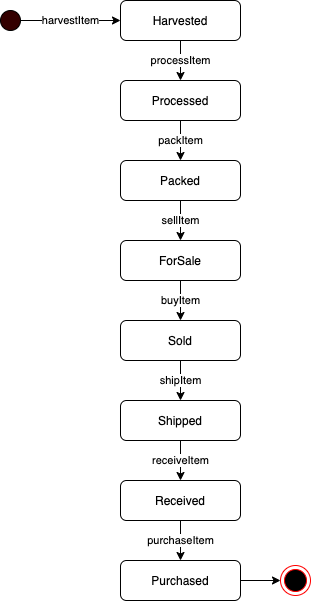

The diagram above was exported from draw.io. Its source (the exported page's mxGraphModel, read from the mxfile embedded in the PNG):
<mxGraphModel dx="1106" dy="997" grid="1" gridSize="10" guides="1" tooltips="1" connect="1" arrows="1" fold="1" page="1" pageScale="1" pageWidth="1100" pageHeight="850" background="#ffffff" math="0" shadow="0">
  <root>
    <mxCell id="0" />
    <mxCell id="1" parent="0" />
    <mxCell id="AHcMCTQEr5fH-B_3zWdd-1" value="" style="ellipse;whiteSpace=wrap;html=1;fillColor=#330000;" parent="1" vertex="1">
      <mxGeometry x="120" y="90" width="20" height="20" as="geometry" />
    </mxCell>
    <mxCell id="AHcMCTQEr5fH-B_3zWdd-3" value="Harvested" style="rounded=1;whiteSpace=wrap;html=1;fillColor=none;" parent="1" vertex="1">
      <mxGeometry x="240" y="80" width="120" height="40" as="geometry" />
    </mxCell>
    <mxCell id="AHcMCTQEr5fH-B_3zWdd-4" value="Processed" style="rounded=1;whiteSpace=wrap;html=1;fillColor=none;" parent="1" vertex="1">
      <mxGeometry x="240" y="160" width="120" height="40" as="geometry" />
    </mxCell>
    <mxCell id="AHcMCTQEr5fH-B_3zWdd-5" value="harvestItem" style="endArrow=classic;html=1;exitX=1;exitY=0.5;exitDx=0;exitDy=0;entryX=0;entryY=0.5;entryDx=0;entryDy=0;" parent="1" source="AHcMCTQEr5fH-B_3zWdd-1" target="AHcMCTQEr5fH-B_3zWdd-3" edge="1">
      <mxGeometry width="50" height="50" relative="1" as="geometry">
        <mxPoint x="520" y="370" as="sourcePoint" />
        <mxPoint x="570" y="320" as="targetPoint" />
      </mxGeometry>
    </mxCell>
    <mxCell id="AHcMCTQEr5fH-B_3zWdd-6" value="processItem" style="endArrow=classic;html=1;exitX=0.5;exitY=1;exitDx=0;exitDy=0;entryX=0.5;entryY=0;entryDx=0;entryDy=0;" parent="1" source="AHcMCTQEr5fH-B_3zWdd-3" target="AHcMCTQEr5fH-B_3zWdd-4" edge="1">
      <mxGeometry width="50" height="50" relative="1" as="geometry">
        <mxPoint x="150" y="120" as="sourcePoint" />
        <mxPoint x="250" y="120" as="targetPoint" />
      </mxGeometry>
    </mxCell>
    <mxCell id="AHcMCTQEr5fH-B_3zWdd-7" value="Packed" style="rounded=1;whiteSpace=wrap;html=1;fillColor=none;" parent="1" vertex="1">
      <mxGeometry x="240" y="240" width="120" height="40" as="geometry" />
    </mxCell>
    <mxCell id="AHcMCTQEr5fH-B_3zWdd-8" value="packItem" style="endArrow=classic;html=1;exitX=0.5;exitY=1;exitDx=0;exitDy=0;entryX=0.5;entryY=0;entryDx=0;entryDy=0;" parent="1" source="AHcMCTQEr5fH-B_3zWdd-4" target="AHcMCTQEr5fH-B_3zWdd-7" edge="1">
      <mxGeometry width="50" height="50" relative="1" as="geometry">
        <mxPoint x="300" y="230" as="sourcePoint" />
        <mxPoint x="250" y="220" as="targetPoint" />
      </mxGeometry>
    </mxCell>
    <mxCell id="AHcMCTQEr5fH-B_3zWdd-9" value="ForSale" style="rounded=1;whiteSpace=wrap;html=1;fillColor=none;" parent="1" vertex="1">
      <mxGeometry x="240" y="320" width="120" height="40" as="geometry" />
    </mxCell>
    <mxCell id="AHcMCTQEr5fH-B_3zWdd-10" value="sellItem" style="endArrow=classic;html=1;entryX=0.5;entryY=0;entryDx=0;entryDy=0;" parent="1" target="AHcMCTQEr5fH-B_3zWdd-9" edge="1">
      <mxGeometry width="50" height="50" relative="1" as="geometry">
        <mxPoint x="300" y="280" as="sourcePoint" />
        <mxPoint x="250" y="300" as="targetPoint" />
      </mxGeometry>
    </mxCell>
    <mxCell id="AHcMCTQEr5fH-B_3zWdd-11" value="Sold" style="rounded=1;whiteSpace=wrap;html=1;fillColor=none;" parent="1" vertex="1">
      <mxGeometry x="240" y="400" width="120" height="40" as="geometry" />
    </mxCell>
    <mxCell id="AHcMCTQEr5fH-B_3zWdd-12" value="buyItem" style="endArrow=classic;html=1;entryX=0.5;entryY=0;entryDx=0;entryDy=0;" parent="1" target="AHcMCTQEr5fH-B_3zWdd-11" edge="1">
      <mxGeometry width="50" height="50" relative="1" as="geometry">
        <mxPoint x="300" y="360" as="sourcePoint" />
        <mxPoint x="250" y="380" as="targetPoint" />
      </mxGeometry>
    </mxCell>
    <mxCell id="AHcMCTQEr5fH-B_3zWdd-13" value="Shipped" style="rounded=1;whiteSpace=wrap;html=1;fillColor=none;" parent="1" vertex="1">
      <mxGeometry x="240" y="480" width="120" height="40" as="geometry" />
    </mxCell>
    <mxCell id="AHcMCTQEr5fH-B_3zWdd-17" value="shipItem" style="endArrow=classic;html=1;entryX=0.5;entryY=0;entryDx=0;entryDy=0;exitX=0.5;exitY=1;exitDx=0;exitDy=0;" parent="1" source="AHcMCTQEr5fH-B_3zWdd-11" target="AHcMCTQEr5fH-B_3zWdd-13" edge="1">
      <mxGeometry width="50" height="50" relative="1" as="geometry">
        <mxPoint x="380" y="440" as="sourcePoint" />
        <mxPoint x="310" y="410" as="targetPoint" />
      </mxGeometry>
    </mxCell>
    <mxCell id="AHcMCTQEr5fH-B_3zWdd-18" value="Received" style="rounded=1;whiteSpace=wrap;html=1;fillColor=none;" parent="1" vertex="1">
      <mxGeometry x="240" y="560" width="120" height="40" as="geometry" />
    </mxCell>
    <mxCell id="AHcMCTQEr5fH-B_3zWdd-19" value="receiveItem" style="endArrow=classic;html=1;entryX=0.5;entryY=0;entryDx=0;entryDy=0;" parent="1" target="AHcMCTQEr5fH-B_3zWdd-18" edge="1">
      <mxGeometry width="50" height="50" relative="1" as="geometry">
        <mxPoint x="300" y="520" as="sourcePoint" />
        <mxPoint x="310" y="490" as="targetPoint" />
      </mxGeometry>
    </mxCell>
    <mxCell id="AHcMCTQEr5fH-B_3zWdd-20" value="Purchased" style="rounded=1;whiteSpace=wrap;html=1;fillColor=none;" parent="1" vertex="1">
      <mxGeometry x="240" y="640" width="120" height="40" as="geometry" />
    </mxCell>
    <mxCell id="AHcMCTQEr5fH-B_3zWdd-21" value="purchaseItem" style="endArrow=classic;html=1;entryX=0.5;entryY=0;entryDx=0;entryDy=0;exitX=0.5;exitY=1;exitDx=0;exitDy=0;" parent="1" source="AHcMCTQEr5fH-B_3zWdd-18" target="AHcMCTQEr5fH-B_3zWdd-20" edge="1">
      <mxGeometry width="50" height="50" relative="1" as="geometry">
        <mxPoint x="300" y="600" as="sourcePoint" />
        <mxPoint x="310" y="570" as="targetPoint" />
      </mxGeometry>
    </mxCell>
    <mxCell id="AHcMCTQEr5fH-B_3zWdd-22" value="" style="ellipse;html=1;shape=endState;fillColor=#000000;strokeColor=#ff0000;" parent="1" vertex="1">
      <mxGeometry x="400" y="645" width="30" height="30" as="geometry" />
    </mxCell>
    <mxCell id="AHcMCTQEr5fH-B_3zWdd-23" value="" style="endArrow=classic;html=1;exitX=1;exitY=0.5;exitDx=0;exitDy=0;entryX=0;entryY=0.5;entryDx=0;entryDy=0;" parent="1" source="AHcMCTQEr5fH-B_3zWdd-20" target="AHcMCTQEr5fH-B_3zWdd-22" edge="1">
      <mxGeometry width="50" height="50" relative="1" as="geometry">
        <mxPoint x="390" y="290" as="sourcePoint" />
        <mxPoint x="440" y="240" as="targetPoint" />
      </mxGeometry>
    </mxCell>
  </root>
</mxGraphModel>